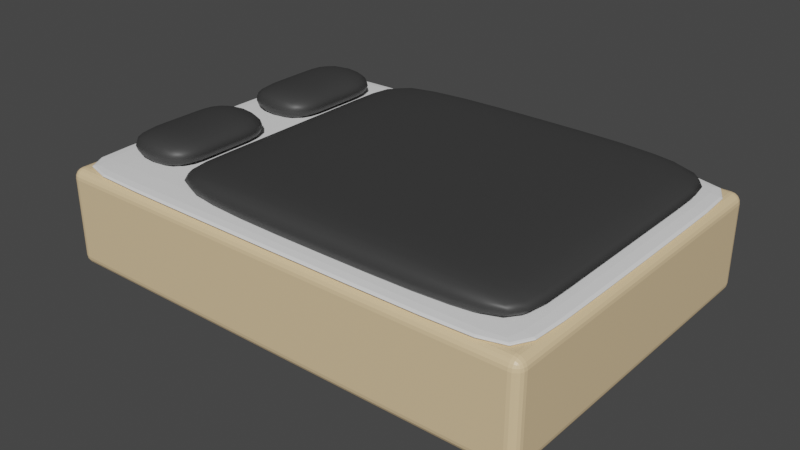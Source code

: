 # Source: Bed.blend  (saved by Blender 3.3.6; exported with 4.5.12 LTS)
import bpy
from mathutils import Matrix  # noqa: F401  (used for matrix-valued properties, if any)

bpy.ops.wm.read_factory_settings(use_empty=True)
scene = bpy.context.scene
scene.name = 'Scene'

# ---- collections
col_collection = bpy.data.collections.new('Collection'); scene.collection.children.link(col_collection)

# ---- materials (node trees are filled in below, after node groups)
mat_material = bpy.data.materials.new('Material')
mat_material.alpha_threshold = 0.0
mat_material.use_transparent_shadow = False
mat_material.line_color = (0.0, 0.0, 0.0, 1.0)
mat_black = bpy.data.materials.new('Black')
mat_black.use_transparent_shadow = False

# ---- material node trees
mat_material.use_nodes = True; mat_material.node_tree.nodes.clear()
_N = mat_material.node_tree.nodes; _L = mat_material.node_tree.links
n0 = _N.new('ShaderNodeOutputMaterial'); n0.name = 'Material Output'; n0.location = (300, 300)
n1 = _N.new('ShaderNodeBsdfPrincipled'); n1.name = 'Principled BSDF'; n1.location = (10, 300)
n1.distribution = 'GGX'
n1.subsurface_method = 'RANDOM_WALK_SKIN'
n1.inputs[0].default_value = (0.8, 0.5938, 0.3438, 1.0)
n1.inputs[2].default_value = 0.4
n1.inputs[3].default_value = 1.45
n1.inputs[27].default_value = (0.0, 0.0, 0.0, 1.0)
n1.inputs[28].default_value = 1.0
_L.new(n1.outputs[0], n0.inputs[0])
n0.is_active_output = True
mat_black.use_nodes = True; mat_black.node_tree.nodes.clear()
_N = mat_black.node_tree.nodes; _L = mat_black.node_tree.links
n0 = _N.new('ShaderNodeBsdfPrincipled'); n0.name = 'Principled BSDF'; n0.location = (10, 300)
n0.distribution = 'GGX'
n0.subsurface_method = 'RANDOM_WALK_SKIN'
n0.inputs[0].default_value = (0.04203, 0.04203, 0.04203, 1.0)
n0.inputs[3].default_value = 1.45
n0.inputs[27].default_value = (0.0, 0.0, 0.0, 1.0)
n0.inputs[28].default_value = 1.0
n1 = _N.new('ShaderNodeOutputMaterial'); n1.name = 'Material Output'; n1.location = (300, 300)
_L.new(n0.outputs[0], n1.inputs[0])
n1.is_active_output = True

# ---- world
world_world = bpy.data.worlds.new('World'); scene.world = world_world
world_world.use_nodes = True; world_world.node_tree.nodes.clear()
_N = world_world.node_tree.nodes; _L = world_world.node_tree.links
n0 = _N.new('ShaderNodeOutputWorld'); n0.name = 'World Output'; n0.location = (300, 300)
n1 = _N.new('ShaderNodeBackground'); n1.name = 'Background'; n1.location = (10, 300)
n1.inputs[0].default_value = (0.05088, 0.05088, 0.05088, 1.0)
_L.new(n1.outputs[0], n0.inputs[0])
n0.is_active_output = True
world_world.color = (0.05088, 0.05088, 0.05088)
world_world.use_sun_shadow = False
world_world.sun_shadow_jitter_overblur = 0.0

# ---- meshes
me_cube_001 = bpy.data.meshes.new('Cube.001')
me_cube_001.from_pydata([(1.0, -0.7, 0.0), (1.0, -0.7, 0.4), (1.0, 0.0, 0.0), (1.0, 0.0, 0.4), (0.0, -0.7, 0.0), (0.0, -0.7, 0.4), (0.0, 0.0, 0.4), (0.0, 0.0, 0.0), (0.8626, -0.4918, -0.09755), (0.8626, -0.4918, 0.08436), (0.8715, -0.4927, -0.09755), (0.8715, -0.4927, 0.08436), (0.88, -0.4952, -0.09755), (0.88, -0.4952, 0.08436), (0.8878, -0.4994, -0.09755), (0.8878, -0.4994, 0.08436), (0.8947, -0.5051, -0.09755), (0.8947, -0.5051, 0.08436), (0.9004, -0.5119, -0.09755), (0.9004, -0.5119, 0.08436), (0.9046, -0.5198, -0.09755), (0.9046, -0.5198, 0.08436), (0.9071, -0.5283, -0.09755), (0.9071, -0.5283, 0.08436), (0.908, -0.5372, -0.09755), (0.908, -0.5372, 0.08436), (0.9071, -0.546, -0.09755), (0.9071, -0.546, 0.08436), (0.9046, -0.5545, -0.09755), (0.9046, -0.5545, 0.08436), (0.9004, -0.5624, -0.09755), (0.9004, -0.5624, 0.08436), (0.8947, -0.5693, -0.09755), (0.8947, -0.5693, 0.08436), (0.8878, -0.5749, -0.09755), (0.8878, -0.5749, 0.08436), (0.88, -0.5791, -0.09755), (0.88, -0.5791, 0.08436), (0.8715, -0.5817, -0.09755), (0.8715, -0.5817, 0.08436), (0.8626, -0.5825, -0.09755), (0.8626, -0.5825, 0.08436), (0.8538, -0.5817, -0.09755), (0.8538, -0.5817, 0.08436), (0.8453, -0.5791, -0.09755), (0.8453, -0.5791, 0.08436), (0.8374, -0.5749, -0.09755), (0.8374, -0.5749, 0.08436), (0.8305, -0.5693, -0.09755), (0.8305, -0.5693, 0.08436), (0.8249, -0.5624, -0.09755), (0.8249, -0.5624, 0.08436), (0.8207, -0.5545, -0.09755), (0.8207, -0.5545, 0.08436), (0.8181, -0.546, -0.09755), (0.8181, -0.546, 0.08436), (0.8172, -0.5372, -0.09755), (0.8172, -0.5372, 0.08436), (0.8181, -0.5283, -0.09755), (0.8181, -0.5283, 0.08436), (0.8207, -0.5198, -0.09755), (0.8207, -0.5198, 0.08436), (0.8249, -0.5119, -0.09755), (0.8249, -0.5119, 0.08436), (0.8305, -0.5051, -0.09755), (0.8305, -0.5051, 0.08436), (0.8374, -0.4994, -0.09755), (0.8374, -0.4994, 0.08436), (0.8453, -0.4952, -0.09755), (0.8453, -0.4952, 0.08436), (0.8538, -0.4927, -0.09755), (0.8538, -0.4927, 0.08436)], [], [(2, 3, 1, 0), (7, 2, 0, 4), (3, 6, 5, 1), (0, 1, 5, 4), (8, 9, 11, 10), (10, 11, 13, 12), (12, 13, 15, 14), (14, 15, 17, 16), (16, 17, 19, 18), (18, 19, 21, 20), (20, 21, 23, 22), (22, 23, 25, 24), (24, 25, 27, 26), (26, 27, 29, 28), (28, 29, 31, 30), (30, 31, 33, 32), (32, 33, 35, 34), (34, 35, 37, 36), (36, 37, 39, 38), (38, 39, 41, 40), (40, 41, 43, 42), (42, 43, 45, 44), (44, 45, 47, 46), (46, 47, 49, 48), (48, 49, 51, 50), (50, 51, 53, 52), (52, 53, 55, 54), (54, 55, 57, 56), (56, 57, 59, 58), (58, 59, 61, 60), (60, 61, 63, 62), (62, 63, 65, 64), (64, 65, 67, 66), (66, 67, 69, 68), (11, 9, 71, 69, 67, 65, 63, 61, 59, 57, 55, 53, 51, 49, 47, 45, 43, 41, 39, 37, 35, 33, 31, 29, 27, 25, 23, 21, 19, 17, 15, 13), (68, 69, 71, 70), (70, 71, 9, 8), (8, 10, 12, 14, 16, 18, 20, 22, 24, 26, 28, 30, 32, 34, 36, 38, 40, 42, 44, 46, 48, 50, 52, 54, 56, 58, 60, 62, 64, 66, 68, 70)])
_uv = me_cube_001.uv_layers.new(name='UVMap')
_uv.uv.foreach_set('vector', [0.375, 0.625, 0.625, 0.625, 0.625, 0.75, 0.375, 0.75, 0.25, 0.625, 0.375, 0.625, 0.375, 0.75, 0.25, 0.75, 0.625, 0.625, 0.75, 0.625, 0.75, 0.75, 0.625, 0.75, 0.375, 0.75, 0.625, 0.75, 0.625, 0.875, 0.375, 0.875, 1.0, 0.5, 1.0, 1.0, 0.9688, 1.0, 0.9688, 0.5, 0.9688, 0.5, 0.9688, 1.0, 0.9375, 1.0, 0.9375, 0.5, 0.9375, 0.5, 0.9375, 1.0, 0.9062, 1.0, 0.9062, 0.5, 0.9062, 0.5, 0.9062, 1.0, 0.875, 1.0, 0.875, 0.5, 0.875, 0.5, 0.875, 1.0, 0.8438, 1.0, 0.8438, 0.5, 0.8438, 0.5, 0.8438, 1.0, 0.8125, 1.0, 0.8125, 0.5, 0.8125, 0.5, 0.8125, 1.0, 0.7812, 1.0, 0.7812, 0.5, 0.7812, 0.5, 0.7812, 1.0, 0.75, 1.0, 0.75, 0.5, 0.75, 0.5, 0.75, 1.0, 0.7188, 1.0, 0.7188, 0.5, 0.7188, 0.5, 0.7188, 1.0, 0.6875, 1.0, 0.6875, 0.5, 0.6875, 0.5, 0.6875, 1.0, 0.6562, 1.0, 0.6562, 0.5, 0.6562, 0.5, 0.6562, 1.0, 0.625, 1.0, 0.625, 0.5, 0.625, 0.5, 0.625, 1.0, 0.5938, 1.0, 0.5938, 0.5, 0.5938, 0.5, 0.5938, 1.0, 0.5625, 1.0, 0.5625, 0.5, 0.5625, 0.5, 0.5625, 1.0, 0.5312, 1.0, 0.5312, 0.5, 0.5312, 0.5, 0.5312, 1.0, 0.5, 1.0, 0.5, 0.5, 0.5, 0.5, 0.5, 1.0, 0.4688, 1.0, 0.4688, 0.5, 0.4688, 0.5, 0.4688, 1.0, 0.4375, 1.0, 0.4375, 0.5, 0.4375, 0.5, 0.4375, 1.0, 0.4062, 1.0, 0.4062, 0.5, 0.4062, 0.5, 0.4062, 1.0, 0.375, 1.0, 0.375, 0.5, 0.375, 0.5, 0.375, 1.0, 0.3438, 1.0, 0.3438, 0.5, 0.3438, 0.5, 0.3438, 1.0, 0.3125, 1.0, 0.3125, 0.5, 0.3125, 0.5, 0.3125, 1.0, 0.2812, 1.0, 0.2812, 0.5, 0.2812, 0.5, 0.2812, 1.0, 0.25, 1.0, 0.25, 0.5, 0.25, 0.5, 0.25, 1.0, 0.2188, 1.0, 0.2188, 0.5, 0.2188, 0.5, 0.2188, 1.0, 0.1875, 1.0, 0.1875, 0.5, 0.1875, 0.5, 0.1875, 1.0, 0.1562, 1.0, 0.1562, 0.5, 0.1562, 0.5, 0.1562, 1.0, 0.125, 1.0, 0.125, 0.5, 0.125, 0.5, 0.125, 1.0, 0.09375, 1.0, 0.09375, 0.5, 0.09375, 0.5, 0.09375, 1.0, 0.0625, 1.0, 0.0625, 0.5, 0.2968, 0.4854, 0.25, 0.49, 0.2032, 0.4854, 0.1582, 0.4717, 0.1167, 0.4496, 0.08029, 0.4197, 0.05045, 0.3833, 0.02827, 0.3418, 0.01461, 0.2968, 0.01, 0.25, 0.01461, 0.2032, 0.02827, 0.1582, 0.05045, 0.1167, 0.08029, 0.08029, 0.1167, 0.05045, 0.1582, 0.02827, 0.2032, 0.01461, 0.25, 0.01, 0.2968, 0.01461, 0.3418, 0.02827, 0.3833, 0.05045, 0.4197, 0.08029, 0.4496, 0.1167, 0.4717, 0.1582, 0.4854, 0.2032, 0.49, 0.25, 0.4854, 0.2968, 0.4717, 0.3418, 0.4496, 0.3833, 0.4197, 0.4197, 0.3833, 0.4496, 0.3418, 0.4717, 0.0625, 0.5, 0.0625, 1.0, 0.03125, 1.0, 0.03125, 0.5, 0.03125, 0.5, 0.03125, 1.0, 0.0, 1.0, 0.0, 0.5, 0.75, 0.49, 0.7968, 0.4854, 0.8418, 0.4717, 0.8833, 0.4496, 0.9197, 0.4197, 0.9496, 0.3833, 0.9717, 0.3418, 0.9854, 0.2968, 0.99, 0.25, 0.9854, 0.2032, 0.9717, 0.1582, 0.9496, 0.1167, 0.9197, 0.08029, 0.8833, 0.05045, 0.8418, 0.02827, 0.7968, 0.01461, 0.75, 0.01, 0.7032, 0.01461, 0.6582, 0.02827, 0.6167, 0.05045, 0.5803, 0.08029, 0.5504, 0.1167, 0.5283, 0.1582, 0.5146, 0.2032, 0.51, 0.25, 0.5146, 0.2968, 0.5283, 0.3418, 0.5504, 0.3833, 0.5803, 0.4197, 0.6167, 0.4496, 0.6582, 0.4717, 0.7032, 0.4854])
me_cube_001.materials.append(mat_material)
me_cube_001.update()
me_cube_002 = bpy.data.meshes.new('Cube.002')
me_cube_002.from_pydata([(-0.169, -0.2381, -0.06257), (-0.169, -0.2381, 0.06257), (-0.169, 0.2381, -0.06257), (-0.169, 0.2381, 0.06257), (0.169, -0.2381, -0.06257), (0.169, -0.2381, 0.06257), (0.169, 0.2381, -0.06257), (0.169, 0.2381, 0.06257), (-0.169, -0.05194, -0.06257), (-0.169, 0.05194, -0.06257), (-0.169, 0.05194, 0.06257), (-0.169, -0.05194, 0.06257), (0.169, 0.05194, -0.06257), (0.169, -0.05194, -0.06257), (0.169, -0.05194, 0.06257), (0.169, 0.05194, 0.06257)], [], [(7, 3, 10, 15), (2, 3, 7, 6), (4, 5, 1, 0), (9, 10, 3, 2), (6, 7, 15, 12), (14, 11, 1, 5), (8, 13, 4, 0), (13, 14, 5, 4), (2, 6, 12, 9), (11, 14, 15, 10), (13, 8, 9, 12), (14, 13, 12, 15), (10, 9, 8, 11), (0, 1, 11, 8)])
me_cube_002.polygons.foreach_set('use_smooth', [True] * 14)
_uv = me_cube_002.uv_layers.new(name='UVMap')
_uv.uv.foreach_set('vector', [0.625, 0.5, 0.875, 0.5, 0.875, 0.5977, 0.625, 0.5977, 0.375, 0.25, 0.625, 0.25, 0.625, 0.5, 0.375, 0.5, 0.375, 0.75, 0.625, 0.75, 0.625, 1.0, 0.375, 1.0, 0.375, 0.1523, 0.625, 0.1523, 0.625, 0.25, 0.375, 0.25, 0.375, 0.5, 0.625, 0.5, 0.625, 0.5977, 0.375, 0.5977, 0.625, 0.6523, 0.875, 0.6523, 0.875, 0.75, 0.625, 0.75, 0.125, 0.6523, 0.375, 0.6523, 0.375, 0.75, 0.125, 0.75, 0.375, 0.6523, 0.625, 0.6523, 0.625, 0.75, 0.375, 0.75, 0.125, 0.5, 0.375, 0.5, 0.375, 0.5977, 0.125, 0.5977, 0.875, 0.6523, 0.625, 0.6523, 0.625, 0.5977, 0.875, 0.5977, 0.375, 0.6523, 0.125, 0.6523, 0.125, 0.5977, 0.375, 0.5977, 0.625, 0.6523, 0.375, 0.6523, 0.375, 0.5977, 0.625, 0.5977, 0.625, 0.1523, 0.375, 0.1523, 0.375, 0.09773, 0.625, 0.09773, 0.375, 0.0, 0.625, 0.0, 0.625, 0.09773, 0.375, 0.09773])
me_cube_002.materials.append(mat_black)
me_cube_002.update()
me_cube_003 = bpy.data.meshes.new('Cube.003')
me_cube_003.from_pydata([(-0.169, -0.2381, -0.06257), (-0.169, -0.2381, 0.06257), (-0.169, 0.2381, -0.06257), (-0.169, 0.2381, 0.06257), (0.169, -0.2381, -0.06257), (0.169, -0.2381, 0.06257), (0.169, 0.2381, -0.06257), (0.169, 0.2381, 0.06257), (-0.169, -0.05194, -0.06257), (-0.169, 0.05194, -0.06257), (-0.169, 0.05194, 0.06257), (-0.169, -0.05194, 0.06257), (0.169, 0.05194, -0.06257), (0.169, -0.05194, -0.06257), (0.169, -0.05194, 0.06257), (0.169, 0.05194, 0.06257)], [], [(7, 3, 10, 15), (2, 3, 7, 6), (4, 5, 1, 0), (9, 10, 3, 2), (6, 7, 15, 12), (14, 11, 1, 5), (8, 13, 4, 0), (13, 14, 5, 4), (2, 6, 12, 9), (11, 14, 15, 10), (13, 8, 9, 12), (14, 13, 12, 15), (10, 9, 8, 11), (0, 1, 11, 8)])
me_cube_003.polygons.foreach_set('use_smooth', [True] * 14)
_uv = me_cube_003.uv_layers.new(name='UVMap')
_uv.uv.foreach_set('vector', [0.625, 0.5, 0.875, 0.5, 0.875, 0.5977, 0.625, 0.5977, 0.375, 0.25, 0.625, 0.25, 0.625, 0.5, 0.375, 0.5, 0.375, 0.75, 0.625, 0.75, 0.625, 1.0, 0.375, 1.0, 0.375, 0.1523, 0.625, 0.1523, 0.625, 0.25, 0.375, 0.25, 0.375, 0.5, 0.625, 0.5, 0.625, 0.5977, 0.375, 0.5977, 0.625, 0.6523, 0.875, 0.6523, 0.875, 0.75, 0.625, 0.75, 0.125, 0.6523, 0.375, 0.6523, 0.375, 0.75, 0.125, 0.75, 0.375, 0.6523, 0.625, 0.6523, 0.625, 0.75, 0.375, 0.75, 0.125, 0.5, 0.375, 0.5, 0.375, 0.5977, 0.125, 0.5977, 0.875, 0.6523, 0.625, 0.6523, 0.625, 0.5977, 0.875, 0.5977, 0.375, 0.6523, 0.125, 0.6523, 0.125, 0.5977, 0.375, 0.5977, 0.625, 0.6523, 0.375, 0.6523, 0.375, 0.5977, 0.625, 0.5977, 0.625, 0.1523, 0.375, 0.1523, 0.375, 0.09773, 0.625, 0.09773, 0.375, 0.0, 0.625, 0.0, 0.625, 0.09773, 0.375, 0.09773])
me_cube_003.materials.append(mat_black)
me_cube_003.update()
me_cube_004 = bpy.data.meshes.new('Cube.004')
me_cube_004.from_pydata([(-0.77, -0.6401, -1.0), (-0.77, -0.6401, 1.0), (-0.77, 0.6401, -1.0), (-0.77, 0.6401, 1.0), (0.77, -0.6401, -1.0), (0.77, -0.6401, 1.0), (0.77, 0.6401, -1.0), (0.77, 0.6401, 1.0), (1.49e-08, -0.6401, 1.0), (1.49e-08, -0.6401, -1.0), (1.49e-08, 0.6401, 1.0), (1.49e-08, 0.6401, -1.0), (-0.77, -0.4584, -1.0), (-0.77, 0.4584, -1.0), (-0.77, 0.4584, 1.0), (-0.77, -0.4584, 1.0), (0.77, 0.4584, -1.0), (0.77, -0.4584, -1.0), (0.77, -0.4584, 1.0), (0.77, 0.4584, 1.0), (1.49e-08, -0.4584, 1.0), (1.49e-08, 0.4584, 1.0), (1.49e-08, -0.4584, -1.0), (1.49e-08, 0.4584, -1.0)], [], [(10, 3, 14, 21), (11, 10, 7, 6), (17, 22, 23, 16), (9, 8, 1, 0), (13, 14, 3, 2), (6, 7, 19, 16), (20, 15, 1, 8), (22, 17, 4, 9), (17, 18, 5, 4), (11, 6, 16, 23), (20, 18, 19, 21), (22, 12, 13, 23), (18, 17, 16, 19), (14, 13, 12, 15), (0, 1, 15, 12), (15, 20, 21, 14), (2, 11, 23, 13), (12, 22, 9, 0), (18, 20, 8, 5), (4, 5, 8, 9), (2, 3, 10, 11), (7, 10, 21, 19)])
me_cube_004.polygons.foreach_set('use_smooth', [True] * 22)
_uv = me_cube_004.uv_layers.new(name='UVMap')
_uv.uv.foreach_set('vector', [0.75, 0.5, 0.875, 0.5, 0.875, 0.5355, 0.75, 0.5355, 0.375, 0.375, 0.625, 0.375, 0.625, 0.5, 0.375, 0.5, 0.375, 0.7145, 0.25, 0.7145, 0.25, 0.5355, 0.375, 0.5355, 0.375, 0.875, 0.625, 0.875, 0.625, 1.0, 0.375, 1.0, 0.375, 0.2145, 0.625, 0.2145, 0.625, 0.25, 0.375, 0.25, 0.375, 0.5, 0.625, 0.5, 0.625, 0.5355, 0.375, 0.5355, 0.75, 0.7145, 0.875, 0.7145, 0.875, 0.75, 0.75, 0.75, 0.25, 0.7145, 0.375, 0.7145, 0.375, 0.75, 0.25, 0.75, 0.375, 0.7145, 0.625, 0.7145, 0.625, 0.75, 0.375, 0.75, 0.25, 0.5, 0.375, 0.5, 0.375, 0.5355, 0.25, 0.5355, 0.75, 0.7145, 0.625, 0.7145, 0.625, 0.5355, 0.75, 0.5355, 0.25, 0.7145, 0.125, 0.7145, 0.125, 0.5355, 0.25, 0.5355, 0.625, 0.7145, 0.375, 0.7145, 0.375, 0.5355, 0.625, 0.5355, 0.625, 0.2145, 0.375, 0.2145, 0.375, 0.03549, 0.625, 0.03549, 0.375, 0.0, 0.625, 0.0, 0.625, 0.03549, 0.375, 0.03549, 0.875, 0.7145, 0.75, 0.7145, 0.75, 0.5355, 0.875, 0.5355, 0.125, 0.5, 0.25, 0.5, 0.25, 0.5355, 0.125, 0.5355, 0.125, 0.7145, 0.25, 0.7145, 0.25, 0.75, 0.125, 0.75, 0.625, 0.7145, 0.75, 0.7145, 0.75, 0.75, 0.625, 0.75, 0.375, 0.75, 0.625, 0.75, 0.625, 0.875, 0.375, 0.875, 0.375, 0.25, 0.625, 0.25, 0.625, 0.375, 0.375, 0.375, 0.625, 0.5, 0.75, 0.5, 0.75, 0.5355, 0.625, 0.5355])
me_cube_004.materials.append(mat_black)
me_cube_004.update()
me_cube = bpy.data.meshes.new('Cube')
me_cube.from_pydata([(-0.9605, -0.6677, -0.02313), (-0.9605, -0.6677, 0.02313), (-0.9605, 0.6677, -0.02313), (-0.9605, 0.6677, 0.02313), (0.9605, -0.6677, -0.02313), (0.9605, -0.6677, 0.02313), (0.9605, 0.6677, -0.02313), (0.9605, 0.6677, 0.02313)], [], [(0, 1, 3, 2), (2, 3, 7, 6), (6, 7, 5, 4), (4, 5, 1, 0), (2, 6, 4, 0), (7, 3, 1, 5)])
_uv = me_cube.uv_layers.new(name='UVMap')
_uv.uv.foreach_set('vector', [0.375, 0.0, 0.625, 0.0, 0.625, 0.25, 0.375, 0.25, 0.375, 0.25, 0.625, 0.25, 0.625, 0.5, 0.375, 0.5, 0.375, 0.5, 0.625, 0.5, 0.625, 0.75, 0.375, 0.75, 0.375, 0.75, 0.625, 0.75, 0.625, 1.0, 0.375, 1.0, 0.125, 0.5, 0.375, 0.5, 0.375, 0.75, 0.125, 0.75, 0.625, 0.5, 0.875, 0.5, 0.875, 0.75, 0.625, 0.75])
me_cube.update()

# ---- objects
ob_cube = bpy.data.objects.new('Cube', me_cube_001)
ob_cube_001 = bpy.data.objects.new('Cube.001', me_cube_002)
ob_cube_002 = bpy.data.objects.new('Cube.002', me_cube_003)
ob_cube_003 = bpy.data.objects.new('Cube.003', me_cube_004)
ob_cube_004 = bpy.data.objects.new('Cube.004', me_cube)

# ---- transforms, parenting, visibility, modifiers, constraints
ob_cube.location = (0.0, 0.0, 0.1)
_m = ob_cube.modifiers.new('Bevel', 'BEVEL')
_m.width = 0.04
_m.width_pct = 0.04
_m.segments = 5
_m = ob_cube.modifiers.new('Mirror', 'MIRROR')
_m.use_axis = (True, True, False)
ob_cube_001.location = (-0.7526, 0.3363, 0.5637)
ob_cube_001.scale = (1.0, 1.111, 1.0)
_m = ob_cube_001.modifiers.new('Subdivision', 'SUBSURF')
_m.levels = 2
ob_cube_002.location = (-0.7526, -0.2799, 0.5637)
ob_cube_002.scale = (1.0, 1.111, 1.0)
_m = ob_cube_002.modifiers.new('Subdivision', 'SUBSURF')
_m.levels = 2
ob_cube_003.location = (0.1905, 0.0, 0.5534)
ob_cube_003.scale = (1.0, 1.0, 0.06194)
_m = ob_cube_003.modifiers.new('Subdivision', 'SUBSURF')
_m.levels = 2
ob_cube_004.location = (0.0, 0.0, 0.5065)
ob_cube_004.scale = (1.024, 1.035, 1.0)
_m = ob_cube_004.modifiers.new('Bevel', 'BEVEL')
_m = ob_cube_004.modifiers.new('Subdivision', 'SUBSURF')
_m.levels = 2

# ---- collection membership
col_collection.objects.link(ob_cube)
col_collection.objects.link(ob_cube_001)
col_collection.objects.link(ob_cube_002)
col_collection.objects.link(ob_cube_003)
col_collection.objects.link(ob_cube_004)

# ---- scene / render settings (as saved in the file)
scene.frame_start = 1; scene.frame_end = 250; scene.frame_set(1)
scene.render.engine = 'BLENDER_EEVEE_NEXT'
scene.cycles.sampling_pattern = 'TABULATED_SOBOL'
scene.cycles.use_light_tree = False
scene.view_settings.view_transform = 'Filmic'
bpy.context.view_layer.update()

# ---- added for rendering (the .blend has no active camera and no usable light): camera, sun
cam_auto = bpy.data.cameras.new('AutoCamera')
cam_auto.lens = 50.0
cam_auto.sensor_width = 36.0
cam_auto.clip_end = 1000.0
ob_auto_camera = bpy.data.objects.new('AutoCamera', cam_auto)
scene.collection.objects.link(ob_auto_camera)
ob_auto_camera.location = (2.33134, -2.7976, 2.17943)
ob_auto_camera.rotation_euler = (1.09748, -7.21219e-08, 0.694738)
scene.camera = ob_auto_camera
light_auto_sun = bpy.data.lights.new('AutoSun', 'SUN')
light_auto_sun.energy = 3.0
light_auto_sun.angle = 0.0523599
ob_auto_sun = bpy.data.objects.new('AutoSun', light_auto_sun)
scene.collection.objects.link(ob_auto_sun)
ob_auto_sun.rotation_euler = (0.872665, 0.174533, 0.523599)
bpy.context.view_layer.update()
